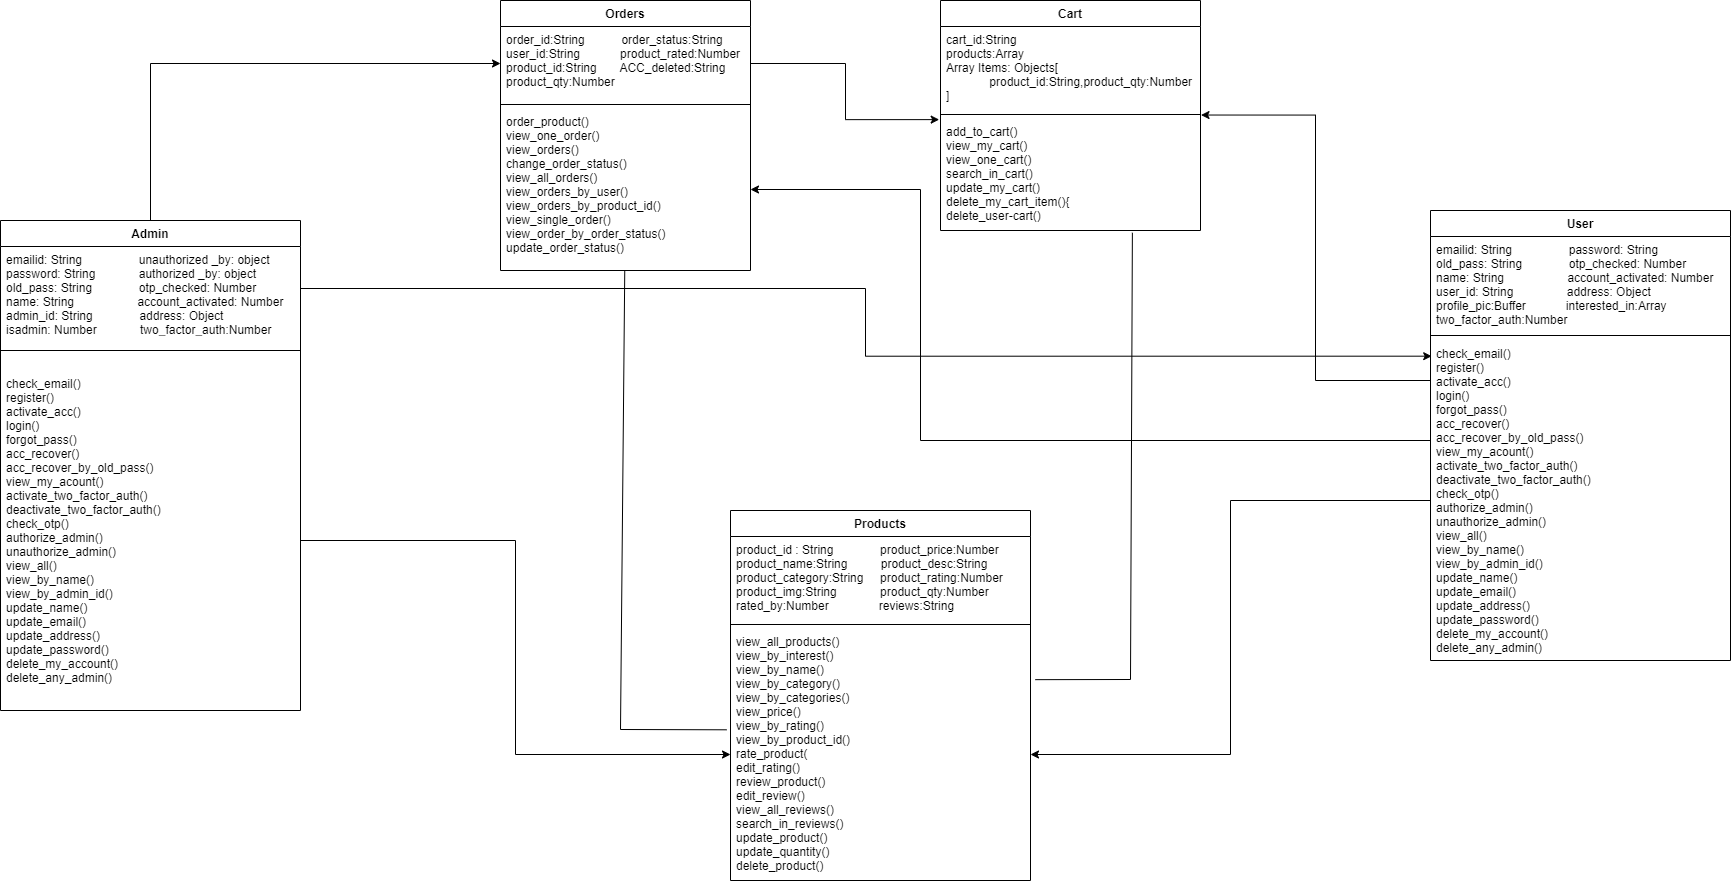

The diagram above was exported from draw.io. Its source (the exported page's mxGraphModel, read from the mxfile embedded in the PNG):
<mxGraphModel dx="2673" dy="914" grid="1" gridSize="10" guides="1" tooltips="1" connect="1" arrows="1" fold="1" page="1" pageScale="1" pageWidth="850" pageHeight="1100" math="0" shadow="0">
  <root>
    <mxCell id="0" />
    <mxCell id="1" parent="0" />
    <mxCell id="Z0iBZqfvlMLMriXUJ3o2-1" value="Products" style="swimlane;fontStyle=1;align=center;verticalAlign=top;childLayout=stackLayout;horizontal=1;startSize=26;horizontalStack=0;resizeParent=1;resizeParentMax=0;resizeLast=0;collapsible=1;marginBottom=0;" vertex="1" parent="1">
      <mxGeometry x="140" y="700" width="300" height="370" as="geometry" />
    </mxCell>
    <mxCell id="Z0iBZqfvlMLMriXUJ3o2-2" value="product_id : String              product_price:Number&#10;product_name:String          product_desc:String&#10;product_category:String     product_rating:Number&#10;product_img:String             product_qty:Number&#10;rated_by:Number               reviews:String&#10;&#10;" style="text;strokeColor=none;fillColor=none;align=left;verticalAlign=top;spacingLeft=4;spacingRight=4;overflow=hidden;rotatable=0;points=[[0,0.5],[1,0.5]];portConstraint=eastwest;" vertex="1" parent="Z0iBZqfvlMLMriXUJ3o2-1">
      <mxGeometry y="26" width="300" height="84" as="geometry" />
    </mxCell>
    <mxCell id="Z0iBZqfvlMLMriXUJ3o2-3" value="" style="line;strokeWidth=1;fillColor=none;align=left;verticalAlign=middle;spacingTop=-1;spacingLeft=3;spacingRight=3;rotatable=0;labelPosition=right;points=[];portConstraint=eastwest;" vertex="1" parent="Z0iBZqfvlMLMriXUJ3o2-1">
      <mxGeometry y="110" width="300" height="8" as="geometry" />
    </mxCell>
    <mxCell id="Z0iBZqfvlMLMriXUJ3o2-4" value="view_all_products()&#10;view_by_interest()&#10;view_by_name()&#10;view_by_category()&#10;view_by_categories()&#10;view_price()&#10;view_by_rating()&#10;view_by_product_id()&#10;rate_product(&#10;edit_rating()&#10;review_product()&#10;edit_review()&#10;view_all_reviews()&#10;search_in_reviews()&#10;update_product()&#10;update_quantity()&#10;delete_product()" style="text;strokeColor=none;fillColor=none;align=left;verticalAlign=top;spacingLeft=4;spacingRight=4;overflow=hidden;rotatable=0;points=[[0,0.5],[1,0.5]];portConstraint=eastwest;" vertex="1" parent="Z0iBZqfvlMLMriXUJ3o2-1">
      <mxGeometry y="118" width="300" height="252" as="geometry" />
    </mxCell>
    <mxCell id="Z0iBZqfvlMLMriXUJ3o2-5" value="Cart" style="swimlane;fontStyle=1;align=center;verticalAlign=top;childLayout=stackLayout;horizontal=1;startSize=26;horizontalStack=0;resizeParent=1;resizeParentMax=0;resizeLast=0;collapsible=1;marginBottom=0;" vertex="1" parent="1">
      <mxGeometry x="350" y="190" width="260" height="230" as="geometry" />
    </mxCell>
    <mxCell id="Z0iBZqfvlMLMriXUJ3o2-6" value="cart_id:String&#10;products:Array&#10;Array Items: Objects[&#10;             product_id:String,product_qty:Number&#10;]" style="text;strokeColor=none;fillColor=none;align=left;verticalAlign=top;spacingLeft=4;spacingRight=4;overflow=hidden;rotatable=0;points=[[0,0.5],[1,0.5]];portConstraint=eastwest;" vertex="1" parent="Z0iBZqfvlMLMriXUJ3o2-5">
      <mxGeometry y="26" width="260" height="84" as="geometry" />
    </mxCell>
    <mxCell id="Z0iBZqfvlMLMriXUJ3o2-7" value="" style="line;strokeWidth=1;fillColor=none;align=left;verticalAlign=middle;spacingTop=-1;spacingLeft=3;spacingRight=3;rotatable=0;labelPosition=right;points=[];portConstraint=eastwest;" vertex="1" parent="Z0iBZqfvlMLMriXUJ3o2-5">
      <mxGeometry y="110" width="260" height="8" as="geometry" />
    </mxCell>
    <mxCell id="Z0iBZqfvlMLMriXUJ3o2-8" value="add_to_cart()&#10;view_my_cart()&#10;view_one_cart()&#10;search_in_cart()&#10;update_my_cart()&#10;delete_my_cart_item(){&#10;delete_user-cart()" style="text;strokeColor=none;fillColor=none;align=left;verticalAlign=top;spacingLeft=4;spacingRight=4;overflow=hidden;rotatable=0;points=[[0,0.5],[1,0.5]];portConstraint=eastwest;" vertex="1" parent="Z0iBZqfvlMLMriXUJ3o2-5">
      <mxGeometry y="118" width="260" height="112" as="geometry" />
    </mxCell>
    <mxCell id="Z0iBZqfvlMLMriXUJ3o2-10" value="Orders" style="swimlane;fontStyle=1;align=center;verticalAlign=top;childLayout=stackLayout;horizontal=1;startSize=26;horizontalStack=0;resizeParent=1;resizeParentMax=0;resizeLast=0;collapsible=1;marginBottom=0;" vertex="1" parent="1">
      <mxGeometry x="-90" y="190" width="250" height="270" as="geometry" />
    </mxCell>
    <mxCell id="Z0iBZqfvlMLMriXUJ3o2-11" value="order_id:String           order_status:String&#10;user_id:String            product_rated:Number&#10;product_id:String       ACC_deleted:String&#10;product_qty:Number&#10;&#10;" style="text;strokeColor=none;fillColor=none;align=left;verticalAlign=top;spacingLeft=4;spacingRight=4;overflow=hidden;rotatable=0;points=[[0,0.5],[1,0.5]];portConstraint=eastwest;" vertex="1" parent="Z0iBZqfvlMLMriXUJ3o2-10">
      <mxGeometry y="26" width="250" height="74" as="geometry" />
    </mxCell>
    <mxCell id="Z0iBZqfvlMLMriXUJ3o2-12" value="" style="line;strokeWidth=1;fillColor=none;align=left;verticalAlign=middle;spacingTop=-1;spacingLeft=3;spacingRight=3;rotatable=0;labelPosition=right;points=[];portConstraint=eastwest;" vertex="1" parent="Z0iBZqfvlMLMriXUJ3o2-10">
      <mxGeometry y="100" width="250" height="8" as="geometry" />
    </mxCell>
    <mxCell id="Z0iBZqfvlMLMriXUJ3o2-13" value="order_product()&#10;view_one_order()&#10;view_orders()&#10;change_order_status()&#10;view_all_orders()&#10;view_orders_by_user()&#10;view_orders_by_product_id()&#10;view_single_order()&#10;view_order_by_order_status()&#10;update_order_status()" style="text;strokeColor=none;fillColor=none;align=left;verticalAlign=top;spacingLeft=4;spacingRight=4;overflow=hidden;rotatable=0;points=[[0,0.5],[1,0.5]];portConstraint=eastwest;" vertex="1" parent="Z0iBZqfvlMLMriXUJ3o2-10">
      <mxGeometry y="108" width="250" height="162" as="geometry" />
    </mxCell>
    <mxCell id="Z0iBZqfvlMLMriXUJ3o2-44" style="edgeStyle=orthogonalEdgeStyle;rounded=0;orthogonalLoop=1;jettySize=auto;html=1;exitX=0.5;exitY=0;exitDx=0;exitDy=0;entryX=0;entryY=0.5;entryDx=0;entryDy=0;" edge="1" parent="1" source="Z0iBZqfvlMLMriXUJ3o2-18" target="Z0iBZqfvlMLMriXUJ3o2-11">
      <mxGeometry relative="1" as="geometry" />
    </mxCell>
    <mxCell id="Z0iBZqfvlMLMriXUJ3o2-18" value="Admin" style="swimlane;fontStyle=1;align=center;verticalAlign=top;childLayout=stackLayout;horizontal=1;startSize=26;horizontalStack=0;resizeParent=1;resizeParentMax=0;resizeLast=0;collapsible=1;marginBottom=0;" vertex="1" parent="1">
      <mxGeometry x="-590" y="410" width="300" height="490" as="geometry" />
    </mxCell>
    <mxCell id="Z0iBZqfvlMLMriXUJ3o2-19" value="emailid: String                 unauthorized _by: object&#10;password: String             authorized _by: object&#10;old_pass: String              otp_checked: Number&#10;name: String                   account_activated: Number&#10;admin_id: String              address: Object&#10;isadmin: Number             two_factor_auth:Number&#10;                " style="text;strokeColor=none;fillColor=none;align=left;verticalAlign=top;spacingLeft=4;spacingRight=4;overflow=hidden;rotatable=0;points=[[0,0.5],[1,0.5]];portConstraint=eastwest;" vertex="1" parent="Z0iBZqfvlMLMriXUJ3o2-18">
      <mxGeometry y="26" width="300" height="84" as="geometry" />
    </mxCell>
    <mxCell id="Z0iBZqfvlMLMriXUJ3o2-20" value="" style="line;strokeWidth=1;fillColor=none;align=left;verticalAlign=middle;spacingTop=-1;spacingLeft=3;spacingRight=3;rotatable=0;labelPosition=right;points=[];portConstraint=eastwest;" vertex="1" parent="Z0iBZqfvlMLMriXUJ3o2-18">
      <mxGeometry y="110" width="300" height="40" as="geometry" />
    </mxCell>
    <mxCell id="Z0iBZqfvlMLMriXUJ3o2-21" value="check_email()&#10;register()&#10;activate_acc()&#10;login()&#10;forgot_pass()&#10;acc_recover()&#10;acc_recover_by_old_pass()&#10;view_my_acount()&#10;activate_two_factor_auth()&#10;deactivate_two_factor_auth()&#10;check_otp()&#10;authorize_admin()&#10;unauthorize_admin()&#10;view_all()&#10;view_by_name()&#10;view_by_admin_id()&#10;update_name()&#10;update_email()&#10;update_address()&#10;update_password()&#10;delete_my_account()&#10;delete_any_admin()" style="text;strokeColor=none;fillColor=none;align=left;verticalAlign=top;spacingLeft=4;spacingRight=4;overflow=hidden;rotatable=0;points=[[0,0.5],[1,0.5]];portConstraint=eastwest;" vertex="1" parent="Z0iBZqfvlMLMriXUJ3o2-18">
      <mxGeometry y="150" width="300" height="340" as="geometry" />
    </mxCell>
    <mxCell id="Z0iBZqfvlMLMriXUJ3o2-22" value="User" style="swimlane;fontStyle=1;align=center;verticalAlign=top;childLayout=stackLayout;horizontal=1;startSize=26;horizontalStack=0;resizeParent=1;resizeParentMax=0;resizeLast=0;collapsible=1;marginBottom=0;" vertex="1" parent="1">
      <mxGeometry x="840" y="400" width="300" height="450" as="geometry" />
    </mxCell>
    <mxCell id="Z0iBZqfvlMLMriXUJ3o2-23" value="emailid: String                 password: String             &#10;old_pass: String              otp_checked: Number&#10;name: String                   account_activated: Number&#10;user_id: String                address: Object&#10;profile_pic:Buffer            interested_in:Array&#10;two_factor_auth:Number" style="text;strokeColor=none;fillColor=none;align=left;verticalAlign=top;spacingLeft=4;spacingRight=4;overflow=hidden;rotatable=0;points=[[0,0.5],[1,0.5]];portConstraint=eastwest;" vertex="1" parent="Z0iBZqfvlMLMriXUJ3o2-22">
      <mxGeometry y="26" width="300" height="94" as="geometry" />
    </mxCell>
    <mxCell id="Z0iBZqfvlMLMriXUJ3o2-24" value="" style="line;strokeWidth=1;fillColor=none;align=left;verticalAlign=middle;spacingTop=-1;spacingLeft=3;spacingRight=3;rotatable=0;labelPosition=right;points=[];portConstraint=eastwest;" vertex="1" parent="Z0iBZqfvlMLMriXUJ3o2-22">
      <mxGeometry y="120" width="300" height="10" as="geometry" />
    </mxCell>
    <mxCell id="Z0iBZqfvlMLMriXUJ3o2-25" value="check_email()&#10;register()&#10;activate_acc()&#10;login()&#10;forgot_pass()&#10;acc_recover()&#10;acc_recover_by_old_pass()&#10;view_my_acount()&#10;activate_two_factor_auth()&#10;deactivate_two_factor_auth()&#10;check_otp()&#10;authorize_admin()&#10;unauthorize_admin()&#10;view_all()&#10;view_by_name()&#10;view_by_admin_id()&#10;update_name()&#10;update_email()&#10;update_address()&#10;update_password()&#10;delete_my_account()&#10;delete_any_admin()" style="text;strokeColor=none;fillColor=none;align=left;verticalAlign=top;spacingLeft=4;spacingRight=4;overflow=hidden;rotatable=0;points=[[0,0.5],[1,0.5]];portConstraint=eastwest;" vertex="1" parent="Z0iBZqfvlMLMriXUJ3o2-22">
      <mxGeometry y="130" width="300" height="320" as="geometry" />
    </mxCell>
    <mxCell id="Z0iBZqfvlMLMriXUJ3o2-28" style="edgeStyle=orthogonalEdgeStyle;rounded=0;orthogonalLoop=1;jettySize=auto;html=1;exitX=0;exitY=0.5;exitDx=0;exitDy=0;entryX=1.002;entryY=-0.031;entryDx=0;entryDy=0;entryPerimeter=0;" edge="1" parent="1" source="Z0iBZqfvlMLMriXUJ3o2-25" target="Z0iBZqfvlMLMriXUJ3o2-8">
      <mxGeometry relative="1" as="geometry">
        <Array as="points">
          <mxPoint x="840" y="570" />
          <mxPoint x="725" y="570" />
          <mxPoint x="725" y="305" />
        </Array>
      </mxGeometry>
    </mxCell>
    <mxCell id="Z0iBZqfvlMLMriXUJ3o2-31" style="edgeStyle=orthogonalEdgeStyle;rounded=0;orthogonalLoop=1;jettySize=auto;html=1;exitX=0;exitY=0.5;exitDx=0;exitDy=0;entryX=1;entryY=0.5;entryDx=0;entryDy=0;" edge="1" parent="1" source="Z0iBZqfvlMLMriXUJ3o2-25" target="Z0iBZqfvlMLMriXUJ3o2-13">
      <mxGeometry relative="1" as="geometry">
        <Array as="points">
          <mxPoint x="840" y="630" />
          <mxPoint x="330" y="630" />
          <mxPoint x="330" y="379" />
        </Array>
      </mxGeometry>
    </mxCell>
    <mxCell id="Z0iBZqfvlMLMriXUJ3o2-32" style="edgeStyle=orthogonalEdgeStyle;rounded=0;orthogonalLoop=1;jettySize=auto;html=1;exitX=0;exitY=0.5;exitDx=0;exitDy=0;entryX=1;entryY=0.5;entryDx=0;entryDy=0;" edge="1" parent="1" source="Z0iBZqfvlMLMriXUJ3o2-25" target="Z0iBZqfvlMLMriXUJ3o2-4">
      <mxGeometry relative="1" as="geometry" />
    </mxCell>
    <mxCell id="Z0iBZqfvlMLMriXUJ3o2-33" style="edgeStyle=orthogonalEdgeStyle;rounded=0;orthogonalLoop=1;jettySize=auto;html=1;exitX=1;exitY=0.5;exitDx=0;exitDy=0;entryX=-0.005;entryY=0.01;entryDx=0;entryDy=0;entryPerimeter=0;" edge="1" parent="1" source="Z0iBZqfvlMLMriXUJ3o2-11" target="Z0iBZqfvlMLMriXUJ3o2-8">
      <mxGeometry relative="1" as="geometry" />
    </mxCell>
    <mxCell id="Z0iBZqfvlMLMriXUJ3o2-40" value="" style="endArrow=none;html=1;rounded=0;entryX=0.738;entryY=1.02;entryDx=0;entryDy=0;entryPerimeter=0;exitX=1.016;exitY=0.203;exitDx=0;exitDy=0;exitPerimeter=0;" edge="1" parent="1" source="Z0iBZqfvlMLMriXUJ3o2-4" target="Z0iBZqfvlMLMriXUJ3o2-8">
      <mxGeometry width="50" height="50" relative="1" as="geometry">
        <mxPoint x="510" y="830" as="sourcePoint" />
        <mxPoint x="530" y="520" as="targetPoint" />
        <Array as="points">
          <mxPoint x="540" y="869" />
        </Array>
      </mxGeometry>
    </mxCell>
    <mxCell id="Z0iBZqfvlMLMriXUJ3o2-41" value="" style="endArrow=none;html=1;rounded=0;exitX=-0.013;exitY=0.402;exitDx=0;exitDy=0;exitPerimeter=0;" edge="1" parent="1" source="Z0iBZqfvlMLMriXUJ3o2-4" target="Z0iBZqfvlMLMriXUJ3o2-13">
      <mxGeometry width="50" height="50" relative="1" as="geometry">
        <mxPoint y="760" as="sourcePoint" />
        <mxPoint x="50" y="710" as="targetPoint" />
        <Array as="points">
          <mxPoint x="30" y="919" />
        </Array>
      </mxGeometry>
    </mxCell>
    <mxCell id="Z0iBZqfvlMLMriXUJ3o2-42" style="edgeStyle=orthogonalEdgeStyle;rounded=0;orthogonalLoop=1;jettySize=auto;html=1;exitX=1;exitY=0.5;exitDx=0;exitDy=0;entryX=0;entryY=0.5;entryDx=0;entryDy=0;" edge="1" parent="1" source="Z0iBZqfvlMLMriXUJ3o2-21" target="Z0iBZqfvlMLMriXUJ3o2-4">
      <mxGeometry relative="1" as="geometry" />
    </mxCell>
    <mxCell id="Z0iBZqfvlMLMriXUJ3o2-43" style="edgeStyle=orthogonalEdgeStyle;rounded=0;orthogonalLoop=1;jettySize=auto;html=1;exitX=1;exitY=0.5;exitDx=0;exitDy=0;entryX=0.004;entryY=0.049;entryDx=0;entryDy=0;entryPerimeter=0;" edge="1" parent="1" source="Z0iBZqfvlMLMriXUJ3o2-19" target="Z0iBZqfvlMLMriXUJ3o2-25">
      <mxGeometry relative="1" as="geometry" />
    </mxCell>
  </root>
</mxGraphModel>